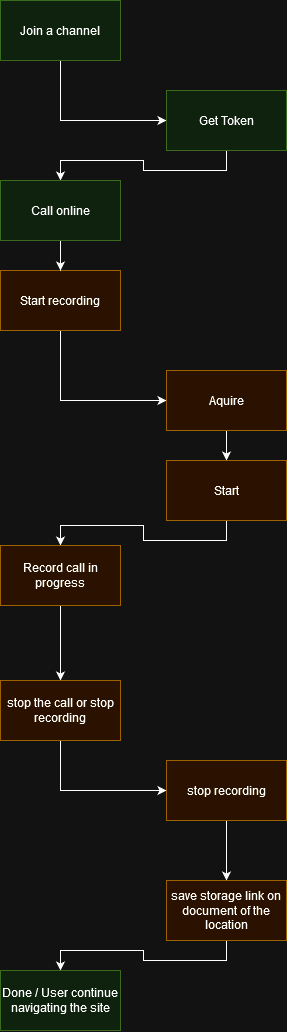

The diagram above was exported from draw.io. Its source (the exported page's mxGraphModel, read from the mxfile embedded in the PNG):
<mxGraphModel dx="1167" dy="589" grid="1" gridSize="10" guides="1" tooltips="1" connect="1" arrows="1" fold="1" page="1" pageScale="1" pageWidth="827" pageHeight="1169" math="0" shadow="0">
  <root>
    <mxCell id="0" />
    <mxCell id="1" parent="0" />
    <mxCell id="WejuZ3t0MLKhjmnwWVy3-6" style="edgeStyle=orthogonalEdgeStyle;rounded=0;orthogonalLoop=1;jettySize=auto;html=1;exitX=0.5;exitY=1;exitDx=0;exitDy=0;entryX=0;entryY=0.5;entryDx=0;entryDy=0;" edge="1" parent="1" source="WejuZ3t0MLKhjmnwWVy3-1" target="WejuZ3t0MLKhjmnwWVy3-2">
      <mxGeometry relative="1" as="geometry" />
    </mxCell>
    <mxCell id="WejuZ3t0MLKhjmnwWVy3-1" value="Join a channel" style="rounded=0;whiteSpace=wrap;html=1;fillColor=#d5e8d4;strokeColor=#82b366;" vertex="1" parent="1">
      <mxGeometry x="354" y="10" width="120" height="60" as="geometry" />
    </mxCell>
    <mxCell id="WejuZ3t0MLKhjmnwWVy3-8" style="edgeStyle=orthogonalEdgeStyle;rounded=0;orthogonalLoop=1;jettySize=auto;html=1;exitX=0.5;exitY=1;exitDx=0;exitDy=0;entryX=0.5;entryY=0;entryDx=0;entryDy=0;" edge="1" parent="1" source="WejuZ3t0MLKhjmnwWVy3-2" target="WejuZ3t0MLKhjmnwWVy3-7">
      <mxGeometry relative="1" as="geometry" />
    </mxCell>
    <mxCell id="WejuZ3t0MLKhjmnwWVy3-2" value="Get Token" style="rounded=0;whiteSpace=wrap;html=1;fillColor=#d5e8d4;strokeColor=#82b366;" vertex="1" parent="1">
      <mxGeometry x="520" y="100" width="120" height="60" as="geometry" />
    </mxCell>
    <mxCell id="WejuZ3t0MLKhjmnwWVy3-10" style="edgeStyle=orthogonalEdgeStyle;rounded=0;orthogonalLoop=1;jettySize=auto;html=1;exitX=0.5;exitY=1;exitDx=0;exitDy=0;entryX=0;entryY=0.5;entryDx=0;entryDy=0;" edge="1" parent="1" source="WejuZ3t0MLKhjmnwWVy3-3" target="WejuZ3t0MLKhjmnwWVy3-4">
      <mxGeometry relative="1" as="geometry" />
    </mxCell>
    <mxCell id="WejuZ3t0MLKhjmnwWVy3-3" value="Start recording" style="rounded=0;whiteSpace=wrap;html=1;fillColor=#ffe6cc;strokeColor=#d79b00;" vertex="1" parent="1">
      <mxGeometry x="354" y="280" width="120" height="60" as="geometry" />
    </mxCell>
    <mxCell id="WejuZ3t0MLKhjmnwWVy3-11" style="edgeStyle=orthogonalEdgeStyle;rounded=0;orthogonalLoop=1;jettySize=auto;html=1;exitX=0.5;exitY=1;exitDx=0;exitDy=0;entryX=0.5;entryY=0;entryDx=0;entryDy=0;" edge="1" parent="1" source="WejuZ3t0MLKhjmnwWVy3-4" target="WejuZ3t0MLKhjmnwWVy3-5">
      <mxGeometry relative="1" as="geometry" />
    </mxCell>
    <mxCell id="WejuZ3t0MLKhjmnwWVy3-4" value="Aquire" style="rounded=0;whiteSpace=wrap;html=1;fillColor=#ffe6cc;strokeColor=#d79b00;" vertex="1" parent="1">
      <mxGeometry x="520" y="380" width="120" height="60" as="geometry" />
    </mxCell>
    <mxCell id="WejuZ3t0MLKhjmnwWVy3-13" style="edgeStyle=orthogonalEdgeStyle;rounded=0;orthogonalLoop=1;jettySize=auto;html=1;exitX=0.5;exitY=1;exitDx=0;exitDy=0;entryX=0.5;entryY=0;entryDx=0;entryDy=0;" edge="1" parent="1" source="WejuZ3t0MLKhjmnwWVy3-5" target="WejuZ3t0MLKhjmnwWVy3-12">
      <mxGeometry relative="1" as="geometry" />
    </mxCell>
    <mxCell id="WejuZ3t0MLKhjmnwWVy3-5" value="Start" style="rounded=0;whiteSpace=wrap;html=1;fillColor=#ffe6cc;strokeColor=#d79b00;" vertex="1" parent="1">
      <mxGeometry x="520" y="470" width="120" height="60" as="geometry" />
    </mxCell>
    <mxCell id="WejuZ3t0MLKhjmnwWVy3-9" style="edgeStyle=orthogonalEdgeStyle;rounded=0;orthogonalLoop=1;jettySize=auto;html=1;exitX=0.5;exitY=1;exitDx=0;exitDy=0;entryX=0.5;entryY=0;entryDx=0;entryDy=0;" edge="1" parent="1" source="WejuZ3t0MLKhjmnwWVy3-7" target="WejuZ3t0MLKhjmnwWVy3-3">
      <mxGeometry relative="1" as="geometry" />
    </mxCell>
    <mxCell id="WejuZ3t0MLKhjmnwWVy3-7" value="Call online" style="rounded=0;whiteSpace=wrap;html=1;fillColor=#d5e8d4;strokeColor=#82b366;" vertex="1" parent="1">
      <mxGeometry x="354" y="190" width="120" height="60" as="geometry" />
    </mxCell>
    <mxCell id="WejuZ3t0MLKhjmnwWVy3-15" style="edgeStyle=orthogonalEdgeStyle;rounded=0;orthogonalLoop=1;jettySize=auto;html=1;exitX=0.5;exitY=1;exitDx=0;exitDy=0;entryX=0.5;entryY=0;entryDx=0;entryDy=0;" edge="1" parent="1" source="WejuZ3t0MLKhjmnwWVy3-12" target="WejuZ3t0MLKhjmnwWVy3-14">
      <mxGeometry relative="1" as="geometry" />
    </mxCell>
    <mxCell id="WejuZ3t0MLKhjmnwWVy3-12" value="Record call in progress" style="rounded=0;whiteSpace=wrap;html=1;fillColor=#ffe6cc;strokeColor=#d79b00;" vertex="1" parent="1">
      <mxGeometry x="354" y="555" width="120" height="60" as="geometry" />
    </mxCell>
    <mxCell id="WejuZ3t0MLKhjmnwWVy3-17" style="edgeStyle=orthogonalEdgeStyle;rounded=0;orthogonalLoop=1;jettySize=auto;html=1;exitX=0.5;exitY=1;exitDx=0;exitDy=0;entryX=0;entryY=0.5;entryDx=0;entryDy=0;" edge="1" parent="1" source="WejuZ3t0MLKhjmnwWVy3-14" target="WejuZ3t0MLKhjmnwWVy3-16">
      <mxGeometry relative="1" as="geometry" />
    </mxCell>
    <mxCell id="WejuZ3t0MLKhjmnwWVy3-14" value="stop the call or stop recording" style="rounded=0;whiteSpace=wrap;html=1;fillColor=#ffe6cc;strokeColor=#d79b00;" vertex="1" parent="1">
      <mxGeometry x="354" y="690" width="120" height="60" as="geometry" />
    </mxCell>
    <mxCell id="WejuZ3t0MLKhjmnwWVy3-19" style="edgeStyle=orthogonalEdgeStyle;rounded=0;orthogonalLoop=1;jettySize=auto;html=1;exitX=0.5;exitY=1;exitDx=0;exitDy=0;entryX=0.5;entryY=0;entryDx=0;entryDy=0;" edge="1" parent="1" source="WejuZ3t0MLKhjmnwWVy3-16" target="WejuZ3t0MLKhjmnwWVy3-18">
      <mxGeometry relative="1" as="geometry" />
    </mxCell>
    <mxCell id="WejuZ3t0MLKhjmnwWVy3-16" value="stop recording" style="rounded=0;whiteSpace=wrap;html=1;fillColor=#ffe6cc;strokeColor=#d79b00;" vertex="1" parent="1">
      <mxGeometry x="520" y="770" width="120" height="60" as="geometry" />
    </mxCell>
    <mxCell id="WejuZ3t0MLKhjmnwWVy3-21" style="edgeStyle=orthogonalEdgeStyle;rounded=0;orthogonalLoop=1;jettySize=auto;html=1;exitX=0.5;exitY=1;exitDx=0;exitDy=0;entryX=0.5;entryY=0;entryDx=0;entryDy=0;" edge="1" parent="1" source="WejuZ3t0MLKhjmnwWVy3-18" target="WejuZ3t0MLKhjmnwWVy3-20">
      <mxGeometry relative="1" as="geometry" />
    </mxCell>
    <mxCell id="WejuZ3t0MLKhjmnwWVy3-18" value="save storage link on document of the location" style="rounded=0;whiteSpace=wrap;html=1;fillColor=#ffe6cc;strokeColor=#d79b00;" vertex="1" parent="1">
      <mxGeometry x="520" y="890" width="120" height="60" as="geometry" />
    </mxCell>
    <mxCell id="WejuZ3t0MLKhjmnwWVy3-20" value="Done / User continue navigating the site" style="rounded=0;whiteSpace=wrap;html=1;fillColor=#d5e8d4;strokeColor=#82b366;" vertex="1" parent="1">
      <mxGeometry x="354" y="980" width="120" height="60" as="geometry" />
    </mxCell>
  </root>
</mxGraphModel>